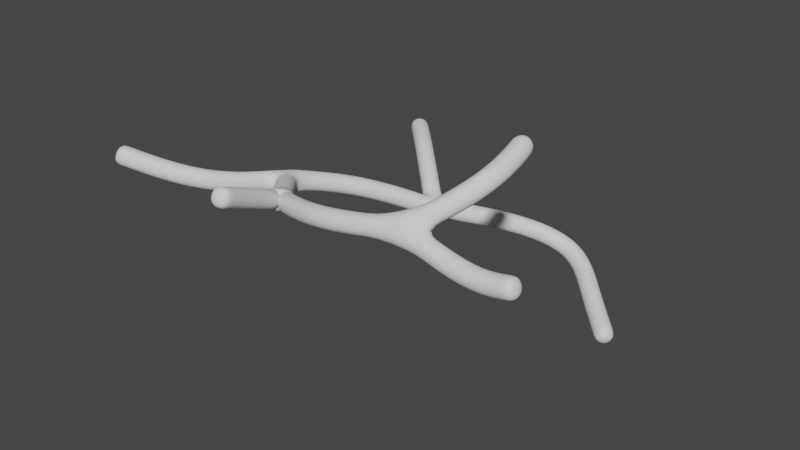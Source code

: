 # Source: BalancingBranches.blend  (saved by Blender 3.0.42; exported with 4.5.12 LTS)
import bpy
from mathutils import Matrix  # noqa: F401  (used for matrix-valued properties, if any)

bpy.ops.wm.read_factory_settings(use_empty=True)
scene = bpy.context.scene
scene.name = 'Scene'

# ---- collections
col_collection = bpy.data.collections.new('Collection'); scene.collection.children.link(col_collection)

# ---- world
world_world = bpy.data.worlds.new('World'); scene.world = world_world
world_world.use_nodes = True; world_world.node_tree.nodes.clear()
_N = world_world.node_tree.nodes; _L = world_world.node_tree.links
n0 = _N.new('ShaderNodeOutputWorld'); n0.name = 'World Output'; n0.location = (300, 300)
n1 = _N.new('ShaderNodeBackground'); n1.name = 'Background'; n1.location = (10, 300)
n1.inputs[0].default_value = (0.05088, 0.05088, 0.05088, 1.0)
_L.new(n1.outputs[0], n0.inputs[0])
n0.is_active_output = True
world_world.color = (0.05088, 0.05088, 0.05088)
world_world.use_sun_shadow = False
world_world.sun_shadow_jitter_overblur = 0.0

# ---- meshes
me_plane = bpy.data.meshes.new('Plane')
me_plane.from_pydata([(-3.742, -1.323, 1.547), (0.0, 0.0, 0.0), (-2.361, 0.4092, 0.9349), (-0.9311, 0.9858, 0.4431), (-5.148, 0.01178, 2.422), (-5.001, -2.775, 2.374), (-5.808, -4.259, 2.737), (-6.212, 1.127, 2.377), (-4.463, -5.776, 3.197), (-6.6, -6.04, 2.973), (-8.378, -7.082, 3.65), (-4.076, -7.884, 4.148), (-2.564, -6.666, 3.676), (-0.6791, -6.22, 3.906), (0.5779, -5.083, 4.858), (1.006, -6.294, 3.377), (1.132, -1.052, -0.4733), (0.3491, -3.671, 5.199), (2.069, -6.316, 3.657)], [(0, 5), (0, 4), (2, 0), (3, 2), (1, 3), (5, 6), (4, 7), (6, 8), (6, 9), (9, 10), (8, 11), (8, 12), (12, 13), (13, 14), (13, 15), (16, 1), (14, 17), (15, 18)], [])
_uv = me_plane.uv_layers.new(name='UVMap')
_uv.uv.foreach_set('vector', [])
me_plane.use_remesh_fix_poles = True
me_plane.use_remesh_preserve_attributes = False
me_plane.update()

# ---- objects
ob_plane = bpy.data.objects.new('Plane', me_plane)

# ---- transforms, parenting, visibility, modifiers, constraints
ob_plane.location = (0.0, 0.0, 0.0)
_m = ob_plane.modifiers.new('Subdivision.001', 'SUBSURF')
_m.show_only_control_edges = False
_m = ob_plane.modifiers.new('Skin', 'SKIN')
_m.use_smooth_shade = True
_m = ob_plane.modifiers.new('Subdivision', 'SUBSURF')
_m.levels = 2
_m.show_only_control_edges = False

# ---- collection membership
col_collection.objects.link(ob_plane)

# ---- scene / render settings (as saved in the file)
scene.frame_start = 1; scene.frame_end = 250; scene.frame_set(1)
scene.render.engine = 'BLENDER_EEVEE_NEXT'
scene.cycles.sampling_pattern = 'TABULATED_SOBOL'
scene.cycles.use_light_tree = False
scene.view_settings.view_transform = 'Filmic'
bpy.context.view_layer.update()

# ---- added for rendering (the .blend has no active camera and no usable light): camera, sun
cam_auto = bpy.data.cameras.new('AutoCamera')
cam_auto.lens = 50.0
cam_auto.sensor_width = 36.0
cam_auto.clip_end = 1000.0
ob_auto_camera = bpy.data.objects.new('AutoCamera', cam_auto)
scene.collection.objects.link(ob_auto_camera)
ob_auto_camera.location = (11.3089, -20.6985, 13.6272)
ob_auto_camera.rotation_euler = (1.09748, -7.21219e-08, 0.694738)
scene.camera = ob_auto_camera
light_auto_sun = bpy.data.lights.new('AutoSun', 'SUN')
light_auto_sun.energy = 3.0
light_auto_sun.angle = 0.0523599
ob_auto_sun = bpy.data.objects.new('AutoSun', light_auto_sun)
scene.collection.objects.link(ob_auto_sun)
ob_auto_sun.rotation_euler = (0.872665, 0.174533, 0.523599)
bpy.context.view_layer.update()
